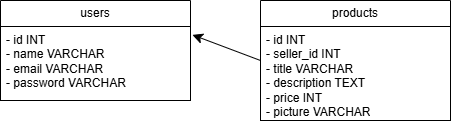

The diagram above was exported from draw.io. Its source (the exported page's mxGraphModel, read from the mxfile embedded in the PNG):
<mxGraphModel dx="1216" dy="635" grid="1" gridSize="10" guides="1" tooltips="1" connect="1" arrows="1" fold="1" page="1" pageScale="1" pageWidth="827" pageHeight="1169" background="light-dark(#FFFFFF,#FFFFFF)" math="0" shadow="0">
  <root>
    <mxCell id="0" />
    <mxCell id="1" parent="0" />
    <mxCell id="5QOswME614zyxG6ngKwB-1" parent="1" style="swimlane;fontStyle=0;childLayout=stackLayout;horizontal=1;startSize=26;fillColor=light-dark(#FFFFFF,#FFFFFF);horizontalStack=0;resizeParent=1;resizeParentMax=0;resizeLast=0;collapsible=1;marginBottom=0;whiteSpace=wrap;html=1;fontColor=light-dark(#000000,#000000);strokeColor=light-dark(#000000,#000000);" value="users" vertex="1">
      <mxGeometry height="100" width="190" x="120" y="120" as="geometry" />
    </mxCell>
    <mxCell id="5QOswME614zyxG6ngKwB-2" parent="5QOswME614zyxG6ngKwB-1" style="text;strokeColor=light-dark(#000000,#000000);fillColor=light-dark(transparent,#FFFFFF);align=left;verticalAlign=top;spacingLeft=4;spacingRight=4;overflow=hidden;rotatable=0;points=[[0,0.5],[1,0.5]];portConstraint=eastwest;whiteSpace=wrap;html=1;fontColor=light-dark(#000000,#000000);" value="- id INT&lt;div&gt;- name VARCHAR&lt;/div&gt;&lt;div&gt;- email VARCHAR&lt;/div&gt;&lt;div&gt;- password VARCHAR&lt;/div&gt;" vertex="1">
      <mxGeometry height="74" width="190" y="26" as="geometry" />
    </mxCell>
    <mxCell id="5QOswME614zyxG6ngKwB-5" parent="1" style="swimlane;fontStyle=0;childLayout=stackLayout;horizontal=1;startSize=26;fillColor=light-dark(#FFFFFF,#FFFFFF);horizontalStack=0;resizeParent=1;resizeParentMax=0;resizeLast=0;collapsible=1;marginBottom=0;whiteSpace=wrap;html=1;fontColor=light-dark(#000000,#000000);strokeColor=light-dark(#000000,#000000);" value="products" vertex="1">
      <mxGeometry height="120" width="190" x="380" y="120" as="geometry" />
    </mxCell>
    <mxCell id="5QOswME614zyxG6ngKwB-6" parent="5QOswME614zyxG6ngKwB-5" style="text;strokeColor=light-dark(#000000,#000000);fillColor=light-dark(transparent,#FFFFFF);align=left;verticalAlign=top;spacingLeft=4;spacingRight=4;overflow=hidden;rotatable=0;points=[[0,0.5],[1,0.5]];portConstraint=eastwest;whiteSpace=wrap;html=1;fontColor=light-dark(#000000,#000000);" value="- id INT&lt;div&gt;- seller_id INT&lt;/div&gt;&lt;div&gt;- title VARCHAR&lt;/div&gt;&lt;div&gt;- description TEXT&lt;/div&gt;&lt;div&gt;- price INT&lt;/div&gt;&lt;div&gt;- picture&amp;nbsp;&lt;span style=&quot;background-color: transparent;&quot;&gt;VARCHAR&lt;/span&gt;&lt;/div&gt;" vertex="1">
      <mxGeometry height="94" width="190" y="26" as="geometry" />
    </mxCell>
    <mxCell id="5QOswME614zyxG6ngKwB-7" edge="1" parent="1" source="5QOswME614zyxG6ngKwB-5" style="edgeStyle=none;curved=1;rounded=0;curveGeometry=1;orthogonalLoop=1;jettySize=auto;html=1;entryX=1.01;entryY=0.113;entryDx=0;entryDy=0;entryPerimeter=0;fontSize=12;defaultLabelBackgroundColor=page;labelPadding=0 4;startSize=8;endSize=8;exitX=0;exitY=0.5;exitDx=0;exitDy=0;strokeColor=light-dark(#000000,#000000);" target="5QOswME614zyxG6ngKwB-2">
      <mxGeometry relative="1" as="geometry" />
    </mxCell>
  </root>
</mxGraphModel>